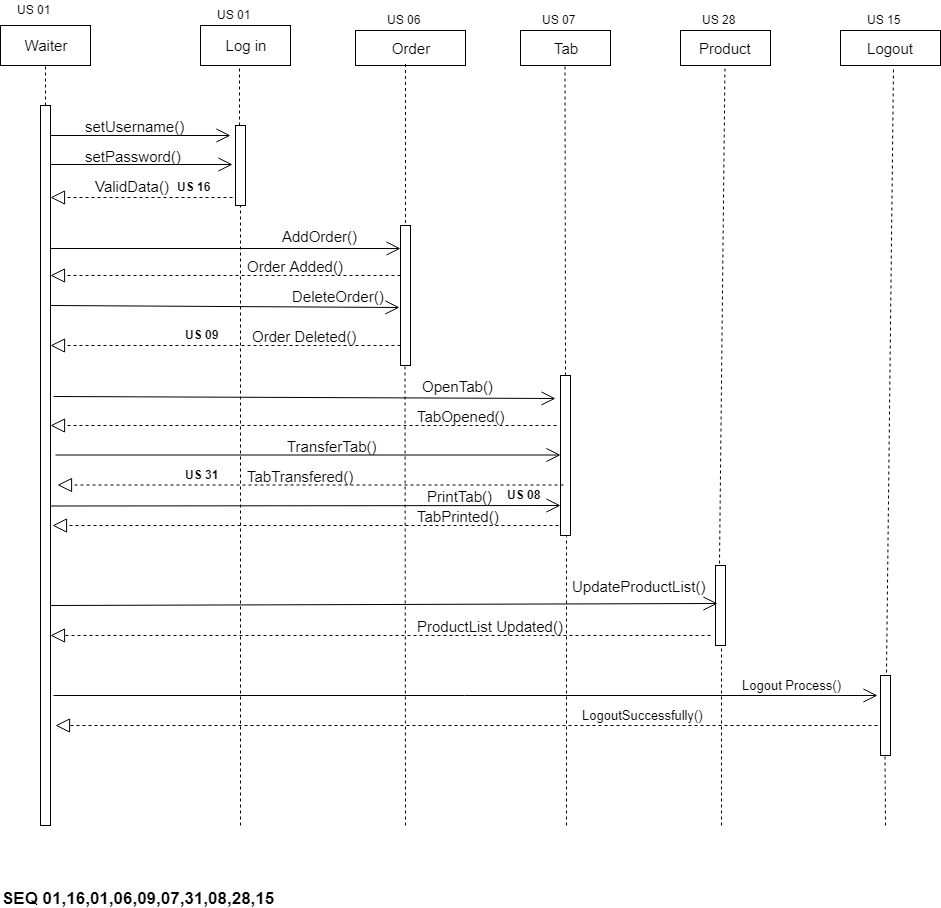

The diagram above was exported from draw.io. Its source (the exported page's mxGraphModel, read from the mxfile embedded in the PNG):
<mxGraphModel dx="1074" dy="616" grid="1" gridSize="10" guides="1" tooltips="1" connect="1" arrows="1" fold="1" page="1" pageScale="1" pageWidth="850" pageHeight="1100" math="0" shadow="0">
  <root>
    <mxCell id="0" />
    <mxCell id="1" parent="0" />
    <mxCell id="ZoV9XiTSD_r2-gyzVS_D-1" value="&lt;font style=&quot;font-size: 15px&quot;&gt;Waiter&lt;/font&gt;" style="rounded=0;whiteSpace=wrap;html=1;" vertex="1" parent="1">
      <mxGeometry x="40" y="40" width="90" height="40" as="geometry" />
    </mxCell>
    <mxCell id="ZoV9XiTSD_r2-gyzVS_D-2" value="&lt;font style=&quot;font-size: 15px&quot;&gt;Log in&lt;/font&gt;" style="rounded=0;whiteSpace=wrap;html=1;" vertex="1" parent="1">
      <mxGeometry x="240" y="40" width="90" height="40" as="geometry" />
    </mxCell>
    <mxCell id="ZoV9XiTSD_r2-gyzVS_D-3" value="Order" style="rounded=0;whiteSpace=wrap;html=1;fontSize=15;" vertex="1" parent="1">
      <mxGeometry x="395" y="45" width="110" height="35" as="geometry" />
    </mxCell>
    <mxCell id="ZoV9XiTSD_r2-gyzVS_D-4" value="Tab" style="rounded=0;whiteSpace=wrap;html=1;fontSize=15;" vertex="1" parent="1">
      <mxGeometry x="560" y="45" width="90" height="35" as="geometry" />
    </mxCell>
    <mxCell id="ZoV9XiTSD_r2-gyzVS_D-5" value="" style="endArrow=none;dashed=1;html=1;fontSize=15;entryX=0.5;entryY=1;entryDx=0;entryDy=0;" edge="1" parent="1" target="ZoV9XiTSD_r2-gyzVS_D-1">
      <mxGeometry width="50" height="50" relative="1" as="geometry">
        <mxPoint x="85" y="120" as="sourcePoint" />
        <mxPoint x="90" y="100" as="targetPoint" />
      </mxGeometry>
    </mxCell>
    <mxCell id="ZoV9XiTSD_r2-gyzVS_D-6" value="" style="endArrow=none;dashed=1;html=1;fontSize=15;entryX=0.5;entryY=1;entryDx=0;entryDy=0;" edge="1" parent="1">
      <mxGeometry width="50" height="50" relative="1" as="geometry">
        <mxPoint x="605" y="390" as="sourcePoint" />
        <mxPoint x="604.5" y="80" as="targetPoint" />
      </mxGeometry>
    </mxCell>
    <mxCell id="ZoV9XiTSD_r2-gyzVS_D-7" value="" style="endArrow=none;dashed=1;html=1;fontSize=15;" edge="1" parent="1">
      <mxGeometry width="50" height="50" relative="1" as="geometry">
        <mxPoint x="445" y="237.5" as="sourcePoint" />
        <mxPoint x="445" y="78" as="targetPoint" />
      </mxGeometry>
    </mxCell>
    <mxCell id="ZoV9XiTSD_r2-gyzVS_D-8" value="" style="endArrow=none;dashed=1;html=1;fontSize=15;entryX=0.433;entryY=1.05;entryDx=0;entryDy=0;entryPerimeter=0;" edge="1" parent="1" target="ZoV9XiTSD_r2-gyzVS_D-2">
      <mxGeometry width="50" height="50" relative="1" as="geometry">
        <mxPoint x="279" y="140" as="sourcePoint" />
        <mxPoint x="115" y="110" as="targetPoint" />
      </mxGeometry>
    </mxCell>
    <mxCell id="ZoV9XiTSD_r2-gyzVS_D-9" value="" style="html=1;points=[];perimeter=orthogonalPerimeter;fontSize=15;" vertex="1" parent="1">
      <mxGeometry x="80" y="120" width="10" height="720" as="geometry" />
    </mxCell>
    <mxCell id="ZoV9XiTSD_r2-gyzVS_D-10" value="" style="html=1;points=[];perimeter=orthogonalPerimeter;fontSize=15;" vertex="1" parent="1">
      <mxGeometry x="275" y="140" width="10" height="80" as="geometry" />
    </mxCell>
    <mxCell id="ZoV9XiTSD_r2-gyzVS_D-11" value="" style="endArrow=open;endFill=1;endSize=12;html=1;fontSize=15;" edge="1" parent="1">
      <mxGeometry width="160" relative="1" as="geometry">
        <mxPoint x="90" y="150" as="sourcePoint" />
        <mxPoint x="270" y="150" as="targetPoint" />
      </mxGeometry>
    </mxCell>
    <mxCell id="ZoV9XiTSD_r2-gyzVS_D-12" value="" style="endArrow=open;endFill=1;endSize=12;html=1;fontSize=15;entryX=-0.3;entryY=0.488;entryDx=0;entryDy=0;entryPerimeter=0;" edge="1" parent="1" source="ZoV9XiTSD_r2-gyzVS_D-9" target="ZoV9XiTSD_r2-gyzVS_D-10">
      <mxGeometry width="160" relative="1" as="geometry">
        <mxPoint x="100" y="160" as="sourcePoint" />
        <mxPoint x="280" y="160" as="targetPoint" />
      </mxGeometry>
    </mxCell>
    <mxCell id="ZoV9XiTSD_r2-gyzVS_D-13" value="setUsername()&lt;br&gt;&lt;br&gt;" style="text;html=1;resizable=0;points=[];autosize=1;align=left;verticalAlign=top;spacingTop=-4;fontSize=15;" vertex="1" parent="1">
      <mxGeometry x="122.5" y="130" width="110" height="40" as="geometry" />
    </mxCell>
    <mxCell id="ZoV9XiTSD_r2-gyzVS_D-14" value="setPassword()" style="text;html=1;resizable=0;points=[];autosize=1;align=left;verticalAlign=top;spacingTop=-4;fontSize=15;" vertex="1" parent="1">
      <mxGeometry x="122.5" y="160" width="110" height="20" as="geometry" />
    </mxCell>
    <mxCell id="ZoV9XiTSD_r2-gyzVS_D-15" value="" style="endArrow=block;dashed=1;endFill=0;endSize=12;html=1;fontSize=15;exitX=-0.3;exitY=0.9;exitDx=0;exitDy=0;exitPerimeter=0;" edge="1" parent="1" source="ZoV9XiTSD_r2-gyzVS_D-10" target="ZoV9XiTSD_r2-gyzVS_D-9">
      <mxGeometry width="160" relative="1" as="geometry">
        <mxPoint x="232.5" y="330" as="sourcePoint" />
        <mxPoint x="392.5" y="330" as="targetPoint" />
      </mxGeometry>
    </mxCell>
    <mxCell id="ZoV9XiTSD_r2-gyzVS_D-16" value="ValidData()" style="text;html=1;resizable=0;points=[];autosize=1;align=left;verticalAlign=top;spacingTop=-4;fontSize=15;" vertex="1" parent="1">
      <mxGeometry x="132.5" y="190" width="90" height="20" as="geometry" />
    </mxCell>
    <mxCell id="ZoV9XiTSD_r2-gyzVS_D-17" value="" style="html=1;points=[];perimeter=orthogonalPerimeter;fontSize=15;" vertex="1" parent="1">
      <mxGeometry x="440" y="240" width="10" height="140" as="geometry" />
    </mxCell>
    <mxCell id="ZoV9XiTSD_r2-gyzVS_D-18" value="" style="endArrow=none;dashed=1;html=1;fontSize=15;entryX=0.5;entryY=1;entryDx=0;entryDy=0;entryPerimeter=0;" edge="1" parent="1" target="ZoV9XiTSD_r2-gyzVS_D-10">
      <mxGeometry width="50" height="50" relative="1" as="geometry">
        <mxPoint x="280" y="840" as="sourcePoint" />
        <mxPoint x="289" y="92" as="targetPoint" />
      </mxGeometry>
    </mxCell>
    <mxCell id="ZoV9XiTSD_r2-gyzVS_D-19" value="" style="endArrow=open;endFill=1;endSize=12;html=1;fontSize=15;" edge="1" parent="1" source="ZoV9XiTSD_r2-gyzVS_D-9">
      <mxGeometry width="160" relative="1" as="geometry">
        <mxPoint x="100" y="280" as="sourcePoint" />
        <mxPoint x="440" y="263" as="targetPoint" />
      </mxGeometry>
    </mxCell>
    <mxCell id="ZoV9XiTSD_r2-gyzVS_D-20" value="AddOrder()" style="text;html=1;resizable=0;points=[];autosize=1;align=left;verticalAlign=top;spacingTop=-4;fontSize=15;" vertex="1" parent="1">
      <mxGeometry x="320" y="240" width="90" height="20" as="geometry" />
    </mxCell>
    <mxCell id="ZoV9XiTSD_r2-gyzVS_D-21" value="" style="endArrow=block;dashed=1;endFill=0;endSize=12;html=1;fontSize=15;" edge="1" parent="1">
      <mxGeometry width="160" relative="1" as="geometry">
        <mxPoint x="440" y="290" as="sourcePoint" />
        <mxPoint x="90" y="290" as="targetPoint" />
      </mxGeometry>
    </mxCell>
    <mxCell id="ZoV9XiTSD_r2-gyzVS_D-22" value="Order Added()" style="text;html=1;resizable=0;points=[];autosize=1;align=left;verticalAlign=top;spacingTop=-4;fontSize=15;" vertex="1" parent="1">
      <mxGeometry x="285" y="270" width="110" height="20" as="geometry" />
    </mxCell>
    <mxCell id="ZoV9XiTSD_r2-gyzVS_D-23" value="" style="endArrow=open;endFill=1;endSize=12;html=1;fontSize=15;exitX=1.2;exitY=0.296;exitDx=0;exitDy=0;exitPerimeter=0;entryX=-0.1;entryY=0.586;entryDx=0;entryDy=0;entryPerimeter=0;" edge="1" parent="1" target="ZoV9XiTSD_r2-gyzVS_D-17">
      <mxGeometry width="160" relative="1" as="geometry">
        <mxPoint x="90" y="320" as="sourcePoint" />
        <mxPoint x="488" y="321" as="targetPoint" />
      </mxGeometry>
    </mxCell>
    <mxCell id="ZoV9XiTSD_r2-gyzVS_D-24" value="DeleteOrder()" style="text;html=1;resizable=0;points=[];autosize=1;align=left;verticalAlign=top;spacingTop=-4;fontSize=15;" vertex="1" parent="1">
      <mxGeometry x="330" y="300" width="110" height="20" as="geometry" />
    </mxCell>
    <mxCell id="ZoV9XiTSD_r2-gyzVS_D-25" value="Order Deleted()" style="text;html=1;resizable=0;points=[];autosize=1;align=left;verticalAlign=top;spacingTop=-4;fontSize=15;" vertex="1" parent="1">
      <mxGeometry x="290" y="340" width="120" height="20" as="geometry" />
    </mxCell>
    <mxCell id="ZoV9XiTSD_r2-gyzVS_D-26" value="" style="endArrow=block;dashed=1;endFill=0;endSize=12;html=1;fontSize=15;" edge="1" parent="1">
      <mxGeometry width="160" relative="1" as="geometry">
        <mxPoint x="440" y="360" as="sourcePoint" />
        <mxPoint x="90" y="360" as="targetPoint" />
      </mxGeometry>
    </mxCell>
    <mxCell id="ZoV9XiTSD_r2-gyzVS_D-27" value="Product" style="html=1;fontSize=15;" vertex="1" parent="1">
      <mxGeometry x="720" y="45" width="90" height="35" as="geometry" />
    </mxCell>
    <mxCell id="ZoV9XiTSD_r2-gyzVS_D-28" value="" style="endArrow=none;dashed=1;html=1;fontSize=15;entryX=0.5;entryY=1;entryDx=0;entryDy=0;exitX=0.4;exitY=-0.019;exitDx=0;exitDy=0;exitPerimeter=0;" edge="1" parent="1" source="ZoV9XiTSD_r2-gyzVS_D-30">
      <mxGeometry width="50" height="50" relative="1" as="geometry">
        <mxPoint x="764.5" y="240" as="sourcePoint" />
        <mxPoint x="764.5" y="80" as="targetPoint" />
      </mxGeometry>
    </mxCell>
    <mxCell id="ZoV9XiTSD_r2-gyzVS_D-29" value="" style="html=1;points=[];perimeter=orthogonalPerimeter;fontSize=15;" vertex="1" parent="1">
      <mxGeometry x="600" y="390" width="10" height="160" as="geometry" />
    </mxCell>
    <mxCell id="ZoV9XiTSD_r2-gyzVS_D-30" value="" style="html=1;points=[];perimeter=orthogonalPerimeter;fontSize=15;" vertex="1" parent="1">
      <mxGeometry x="755" y="580" width="10" height="80" as="geometry" />
    </mxCell>
    <mxCell id="ZoV9XiTSD_r2-gyzVS_D-31" value="" style="endArrow=none;dashed=1;html=1;fontSize=15;entryX=0.5;entryY=1;entryDx=0;entryDy=0;entryPerimeter=0;" edge="1" parent="1">
      <mxGeometry width="50" height="50" relative="1" as="geometry">
        <mxPoint x="445" y="840" as="sourcePoint" />
        <mxPoint x="444.5" y="380" as="targetPoint" />
      </mxGeometry>
    </mxCell>
    <mxCell id="ZoV9XiTSD_r2-gyzVS_D-32" value="OpenTab()&lt;br&gt;&lt;br&gt;" style="text;html=1;resizable=0;points=[];autosize=1;align=left;verticalAlign=top;spacingTop=-4;fontSize=15;" vertex="1" parent="1">
      <mxGeometry x="460" y="390" width="90" height="40" as="geometry" />
    </mxCell>
    <mxCell id="ZoV9XiTSD_r2-gyzVS_D-33" value="TransferTab()&lt;br&gt;" style="text;html=1;resizable=0;points=[];autosize=1;align=left;verticalAlign=top;spacingTop=-4;fontSize=15;" vertex="1" parent="1">
      <mxGeometry x="325" y="450" width="100" height="20" as="geometry" />
    </mxCell>
    <mxCell id="ZoV9XiTSD_r2-gyzVS_D-34" value="PrintTab()" style="text;html=1;resizable=0;points=[];autosize=1;align=left;verticalAlign=top;spacingTop=-4;fontSize=15;" vertex="1" parent="1">
      <mxGeometry x="465" y="500" width="80" height="20" as="geometry" />
    </mxCell>
    <mxCell id="ZoV9XiTSD_r2-gyzVS_D-35" value="" style="endArrow=open;endFill=1;endSize=12;html=1;fontSize=15;exitX=1.3;exitY=0.404;exitDx=0;exitDy=0;exitPerimeter=0;" edge="1" parent="1" source="ZoV9XiTSD_r2-gyzVS_D-9">
      <mxGeometry width="160" relative="1" as="geometry">
        <mxPoint x="100" y="273" as="sourcePoint" />
        <mxPoint x="595" y="413" as="targetPoint" />
      </mxGeometry>
    </mxCell>
    <mxCell id="ZoV9XiTSD_r2-gyzVS_D-36" value="" style="endArrow=block;dashed=1;endFill=0;endSize=12;html=1;fontSize=15;exitX=-0.4;exitY=0.313;exitDx=0;exitDy=0;exitPerimeter=0;" edge="1" parent="1" source="ZoV9XiTSD_r2-gyzVS_D-29">
      <mxGeometry width="160" relative="1" as="geometry">
        <mxPoint x="440" y="440" as="sourcePoint" />
        <mxPoint x="90" y="440" as="targetPoint" />
      </mxGeometry>
    </mxCell>
    <mxCell id="ZoV9XiTSD_r2-gyzVS_D-37" value="TabOpened()" style="text;html=1;resizable=0;points=[];autosize=1;align=left;verticalAlign=top;spacingTop=-4;fontSize=15;" vertex="1" parent="1">
      <mxGeometry x="455" y="420" width="100" height="20" as="geometry" />
    </mxCell>
    <mxCell id="ZoV9XiTSD_r2-gyzVS_D-38" value="" style="endArrow=open;endFill=1;endSize=12;html=1;fontSize=15;exitX=1;exitY=0.488;exitDx=0;exitDy=0;exitPerimeter=0;" edge="1" parent="1">
      <mxGeometry width="160" relative="1" as="geometry">
        <mxPoint x="95" y="469.5" as="sourcePoint" />
        <mxPoint x="600" y="469.5" as="targetPoint" />
      </mxGeometry>
    </mxCell>
    <mxCell id="ZoV9XiTSD_r2-gyzVS_D-39" value="TabTransfered()" style="text;html=1;resizable=0;points=[];autosize=1;align=left;verticalAlign=top;spacingTop=-4;fontSize=15;" vertex="1" parent="1">
      <mxGeometry x="285" y="480" width="120" height="20" as="geometry" />
    </mxCell>
    <mxCell id="ZoV9XiTSD_r2-gyzVS_D-40" value="" style="endArrow=block;dashed=1;endFill=0;endSize=12;html=1;fontSize=15;exitX=-0.4;exitY=0.313;exitDx=0;exitDy=0;exitPerimeter=0;" edge="1" parent="1">
      <mxGeometry width="160" relative="1" as="geometry">
        <mxPoint x="603" y="499.5" as="sourcePoint" />
        <mxPoint x="97" y="499.5" as="targetPoint" />
      </mxGeometry>
    </mxCell>
    <mxCell id="ZoV9XiTSD_r2-gyzVS_D-41" value="" style="endArrow=open;endFill=1;endSize=12;html=1;fontSize=15;" edge="1" parent="1">
      <mxGeometry width="160" relative="1" as="geometry">
        <mxPoint x="90" y="520.5" as="sourcePoint" />
        <mxPoint x="600" y="520" as="targetPoint" />
      </mxGeometry>
    </mxCell>
    <mxCell id="ZoV9XiTSD_r2-gyzVS_D-42" value="" style="endArrow=block;dashed=1;endFill=0;endSize=12;html=1;fontSize=15;exitX=-0.4;exitY=0.313;exitDx=0;exitDy=0;exitPerimeter=0;" edge="1" parent="1">
      <mxGeometry width="160" relative="1" as="geometry">
        <mxPoint x="598" y="540" as="sourcePoint" />
        <mxPoint x="92" y="540" as="targetPoint" />
      </mxGeometry>
    </mxCell>
    <mxCell id="ZoV9XiTSD_r2-gyzVS_D-43" value="TabPrinted()" style="text;html=1;resizable=0;points=[];autosize=1;align=left;verticalAlign=top;spacingTop=-4;fontSize=15;" vertex="1" parent="1">
      <mxGeometry x="455" y="520" width="100" height="20" as="geometry" />
    </mxCell>
    <mxCell id="ZoV9XiTSD_r2-gyzVS_D-44" value="" style="endArrow=none;dashed=1;html=1;fontSize=15;entryX=0.6;entryY=1.006;entryDx=0;entryDy=0;entryPerimeter=0;" edge="1" parent="1" target="ZoV9XiTSD_r2-gyzVS_D-29">
      <mxGeometry width="50" height="50" relative="1" as="geometry">
        <mxPoint x="606" y="840" as="sourcePoint" />
        <mxPoint x="774.5" y="90" as="targetPoint" />
      </mxGeometry>
    </mxCell>
    <mxCell id="ZoV9XiTSD_r2-gyzVS_D-45" value="" style="endArrow=none;dashed=1;html=1;fontSize=15;" edge="1" parent="1" target="ZoV9XiTSD_r2-gyzVS_D-30">
      <mxGeometry width="50" height="50" relative="1" as="geometry">
        <mxPoint x="761" y="840" as="sourcePoint" />
        <mxPoint x="760" y="670" as="targetPoint" />
      </mxGeometry>
    </mxCell>
    <mxCell id="ZoV9XiTSD_r2-gyzVS_D-46" value="UpdateProductList()" style="text;html=1;resizable=0;points=[];autosize=1;align=left;verticalAlign=top;spacingTop=-4;fontSize=15;" vertex="1" parent="1">
      <mxGeometry x="610" y="590" width="150" height="20" as="geometry" />
    </mxCell>
    <mxCell id="ZoV9XiTSD_r2-gyzVS_D-47" value="ProductList Updated()" style="text;html=1;resizable=0;points=[];autosize=1;align=left;verticalAlign=top;spacingTop=-4;fontSize=15;" vertex="1" parent="1">
      <mxGeometry x="455" y="630" width="160" height="20" as="geometry" />
    </mxCell>
    <mxCell id="ZoV9XiTSD_r2-gyzVS_D-48" value="" style="endArrow=open;endFill=1;endSize=12;html=1;fontSize=15;exitX=1;exitY=0.488;exitDx=0;exitDy=0;exitPerimeter=0;entryX=0.2;entryY=0.475;entryDx=0;entryDy=0;entryPerimeter=0;" edge="1" parent="1" target="ZoV9XiTSD_r2-gyzVS_D-30">
      <mxGeometry width="160" relative="1" as="geometry">
        <mxPoint x="90" y="620" as="sourcePoint" />
        <mxPoint x="595" y="620" as="targetPoint" />
      </mxGeometry>
    </mxCell>
    <mxCell id="ZoV9XiTSD_r2-gyzVS_D-49" value="" style="endArrow=block;dashed=1;endFill=0;endSize=12;html=1;fontSize=15;" edge="1" parent="1">
      <mxGeometry width="160" relative="1" as="geometry">
        <mxPoint x="750" y="650" as="sourcePoint" />
        <mxPoint x="90" y="650" as="targetPoint" />
      </mxGeometry>
    </mxCell>
    <mxCell id="ZoV9XiTSD_r2-gyzVS_D-51" value="&lt;span style=&quot;font-size: 15px&quot;&gt;Logout&lt;/span&gt;" style="rounded=0;whiteSpace=wrap;html=1;" vertex="1" parent="1">
      <mxGeometry x="880" y="45" width="100" height="35" as="geometry" />
    </mxCell>
    <mxCell id="ZoV9XiTSD_r2-gyzVS_D-52" value="" style="endArrow=none;dashed=1;html=1;fontSize=15;entryX=0.5;entryY=1;entryDx=0;entryDy=0;exitX=0.6;exitY=-0.037;exitDx=0;exitDy=0;exitPerimeter=0;" edge="1" parent="1" source="ZoV9XiTSD_r2-gyzVS_D-53">
      <mxGeometry width="50" height="50" relative="1" as="geometry">
        <mxPoint x="927.5" y="580" as="sourcePoint" />
        <mxPoint x="933" y="82" as="targetPoint" />
      </mxGeometry>
    </mxCell>
    <mxCell id="ZoV9XiTSD_r2-gyzVS_D-53" value="" style="html=1;points=[];perimeter=orthogonalPerimeter;fontSize=15;" vertex="1" parent="1">
      <mxGeometry x="920" y="690" width="10" height="80" as="geometry" />
    </mxCell>
    <mxCell id="ZoV9XiTSD_r2-gyzVS_D-54" value="" style="endArrow=none;dashed=1;html=1;fontSize=15;" edge="1" parent="1">
      <mxGeometry width="50" height="50" relative="1" as="geometry">
        <mxPoint x="925" y="840" as="sourcePoint" />
        <mxPoint x="924.5" y="770" as="targetPoint" />
      </mxGeometry>
    </mxCell>
    <mxCell id="ZoV9XiTSD_r2-gyzVS_D-55" value="" style="endArrow=open;endFill=1;endSize=12;html=1;fontSize=15;" edge="1" parent="1">
      <mxGeometry width="160" relative="1" as="geometry">
        <mxPoint x="93" y="710" as="sourcePoint" />
        <mxPoint x="917" y="710" as="targetPoint" />
      </mxGeometry>
    </mxCell>
    <mxCell id="ZoV9XiTSD_r2-gyzVS_D-56" value="" style="endArrow=block;dashed=1;endFill=0;endSize=12;html=1;fontSize=15;" edge="1" parent="1">
      <mxGeometry width="160" relative="1" as="geometry">
        <mxPoint x="917" y="740" as="sourcePoint" />
        <mxPoint x="95" y="740" as="targetPoint" />
      </mxGeometry>
    </mxCell>
    <mxCell id="ZoV9XiTSD_r2-gyzVS_D-57" value="&lt;font style=&quot;font-size: 13px&quot;&gt;Logout Process()&lt;/font&gt;" style="text;html=1;resizable=0;points=[];autosize=1;align=left;verticalAlign=top;spacingTop=-4;" vertex="1" parent="1">
      <mxGeometry x="780" y="690" width="110" height="20" as="geometry" />
    </mxCell>
    <mxCell id="ZoV9XiTSD_r2-gyzVS_D-58" value="&lt;font style=&quot;font-size: 13px&quot;&gt;LogoutSuccessfully()&lt;/font&gt;" style="text;html=1;resizable=0;points=[];autosize=1;align=left;verticalAlign=top;spacingTop=-4;" vertex="1" parent="1">
      <mxGeometry x="620" y="720" width="140" height="20" as="geometry" />
    </mxCell>
    <mxCell id="ZoV9XiTSD_r2-gyzVS_D-59" value="US 15" style="text;html=1;resizable=0;points=[];autosize=1;align=left;verticalAlign=top;spacingTop=-4;" vertex="1" parent="1">
      <mxGeometry x="905" y="25" width="50" height="20" as="geometry" />
    </mxCell>
    <mxCell id="ZoV9XiTSD_r2-gyzVS_D-60" value="US 01" style="text;html=1;resizable=0;points=[];autosize=1;align=left;verticalAlign=top;spacingTop=-4;" vertex="1" parent="1">
      <mxGeometry x="55" y="15" width="50" height="20" as="geometry" />
    </mxCell>
    <mxCell id="ZoV9XiTSD_r2-gyzVS_D-61" value="&lt;b&gt;US 16&lt;/b&gt;" style="text;html=1;resizable=0;points=[];autosize=1;align=left;verticalAlign=top;spacingTop=-4;" vertex="1" parent="1">
      <mxGeometry x="215" y="192" width="50" height="20" as="geometry" />
    </mxCell>
    <mxCell id="ZoV9XiTSD_r2-gyzVS_D-62" value="US 01" style="text;html=1;resizable=0;points=[];autosize=1;align=left;verticalAlign=top;spacingTop=-4;" vertex="1" parent="1">
      <mxGeometry x="255" y="20" width="50" height="20" as="geometry" />
    </mxCell>
    <mxCell id="ZoV9XiTSD_r2-gyzVS_D-63" value="US 28" style="text;html=1;resizable=0;points=[];autosize=1;align=left;verticalAlign=top;spacingTop=-4;" vertex="1" parent="1">
      <mxGeometry x="740" y="25" width="50" height="20" as="geometry" />
    </mxCell>
    <mxCell id="ZoV9XiTSD_r2-gyzVS_D-64" value="&lt;b&gt;US 31&lt;/b&gt;" style="text;html=1;resizable=0;points=[];autosize=1;align=left;verticalAlign=top;spacingTop=-4;" vertex="1" parent="1">
      <mxGeometry x="222.5" y="480" width="50" height="20" as="geometry" />
    </mxCell>
    <mxCell id="ZoV9XiTSD_r2-gyzVS_D-65" value="US 06" style="text;html=1;resizable=0;points=[];autosize=1;align=left;verticalAlign=top;spacingTop=-4;" vertex="1" parent="1">
      <mxGeometry x="425" y="25" width="50" height="20" as="geometry" />
    </mxCell>
    <mxCell id="ZoV9XiTSD_r2-gyzVS_D-66" value="US 07" style="text;html=1;resizable=0;points=[];autosize=1;align=left;verticalAlign=top;spacingTop=-4;" vertex="1" parent="1">
      <mxGeometry x="580" y="25" width="50" height="20" as="geometry" />
    </mxCell>
    <mxCell id="ZoV9XiTSD_r2-gyzVS_D-67" value="&lt;b&gt;US 08&lt;/b&gt;" style="text;html=1;resizable=0;points=[];autosize=1;align=left;verticalAlign=top;spacingTop=-4;" vertex="1" parent="1">
      <mxGeometry x="545" y="500" width="50" height="20" as="geometry" />
    </mxCell>
    <mxCell id="ZoV9XiTSD_r2-gyzVS_D-68" value="&lt;b&gt;US 09&lt;/b&gt;" style="text;html=1;resizable=0;points=[];autosize=1;align=left;verticalAlign=top;spacingTop=-4;" vertex="1" parent="1">
      <mxGeometry x="222.5" y="340" width="50" height="20" as="geometry" />
    </mxCell>
    <mxCell id="ZoV9XiTSD_r2-gyzVS_D-69" value="&lt;b&gt;&lt;font style=&quot;font-size: 17px&quot;&gt;SEQ 01,16,01,06,09,07,31,08,28,15&lt;/font&gt;&lt;/b&gt;" style="text;html=1;resizable=0;points=[];autosize=1;align=left;verticalAlign=top;spacingTop=-4;" vertex="1" parent="1">
      <mxGeometry x="40" y="901" width="290" height="20" as="geometry" />
    </mxCell>
  </root>
</mxGraphModel>